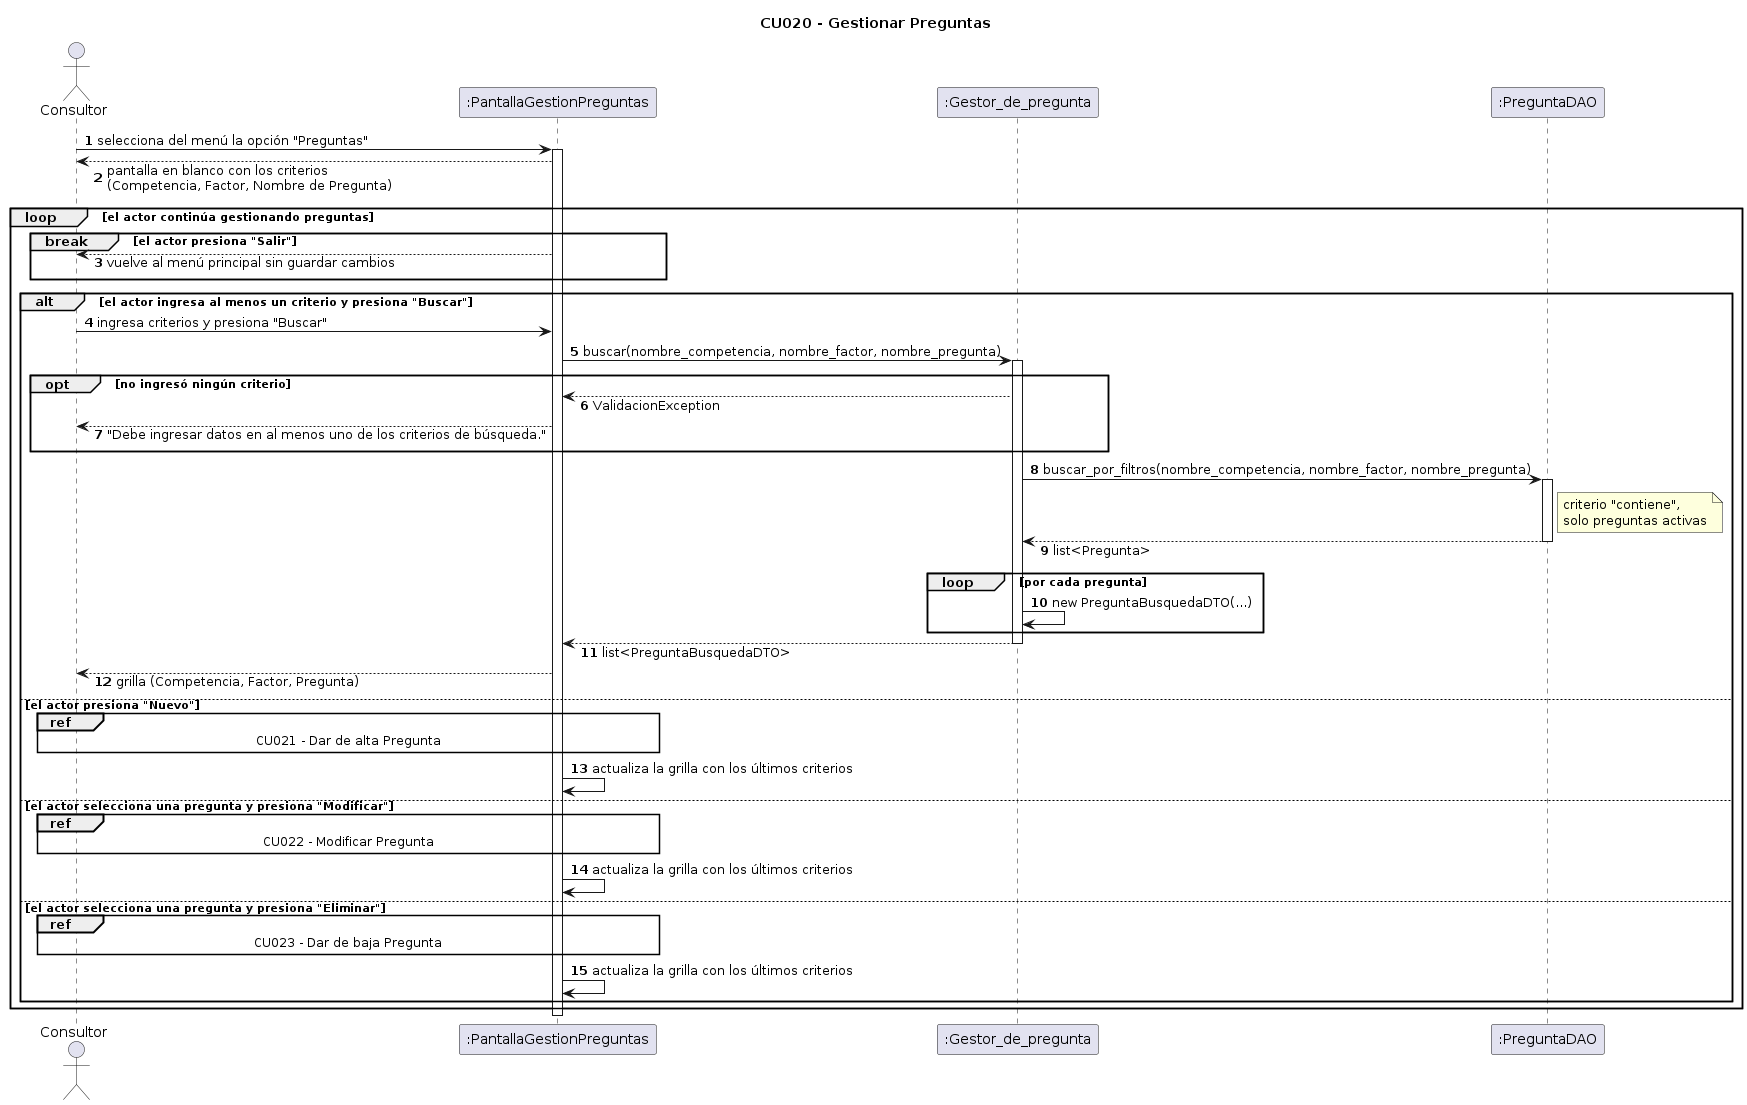

The diagram above was rendered by PlantUML. Its source (embedded in the PNG):
@startuml secuencia-cu020
title CU020 - Gestionar Preguntas
skinparam shadowing false
skinparam sequenceMessageAlign left
skinparam responseMessageBelowArrow true
autonumber

actor Consultor
participant ":PantallaGestionPreguntas" as PT
participant ":Gestor_de_pregunta" as GP
participant ":PreguntaDAO" as PDAO

Consultor -> PT : selecciona del menú la opción "Preguntas"
activate PT
PT --> Consultor : pantalla en blanco con los criterios\n(Competencia, Factor, Nombre de Pregunta)

loop el actor continúa gestionando preguntas
  break el actor presiona "Salir"
    PT --> Consultor : vuelve al menú principal sin guardar cambios
  end

  alt el actor ingresa al menos un criterio y presiona "Buscar"
    Consultor -> PT : ingresa criterios y presiona "Buscar"
    PT -> GP : buscar(nombre_competencia, nombre_factor, nombre_pregunta)
    activate GP
    opt no ingresó ningún criterio
      GP --> PT : ValidacionException
      PT --> Consultor : "Debe ingresar datos en al menos uno de los criterios de búsqueda."
    end
    GP -> PDAO : buscar_por_filtros(nombre_competencia, nombre_factor, nombre_pregunta)
    activate PDAO
    note right of PDAO : criterio "contiene",\nsolo preguntas activas
    PDAO --> GP : list<Pregunta>
    deactivate PDAO
    loop por cada pregunta
      GP -> GP : new PreguntaBusquedaDTO(...)
    end
    GP --> PT : list<PreguntaBusquedaDTO>
    deactivate GP
    PT --> Consultor : grilla (Competencia, Factor, Pregunta)

  else el actor presiona "Nuevo"
    ref over Consultor, PT : CU021 - Dar de alta Pregunta
    PT -> PT : actualiza la grilla con los últimos criterios

  else el actor selecciona una pregunta y presiona "Modificar"
    ref over Consultor, PT : CU022 - Modificar Pregunta
    PT -> PT : actualiza la grilla con los últimos criterios

  else el actor selecciona una pregunta y presiona "Eliminar"
    ref over Consultor, PT : CU023 - Dar de baja Pregunta
    PT -> PT : actualiza la grilla con los últimos criterios
  end

end
deactivate PT
@enduml